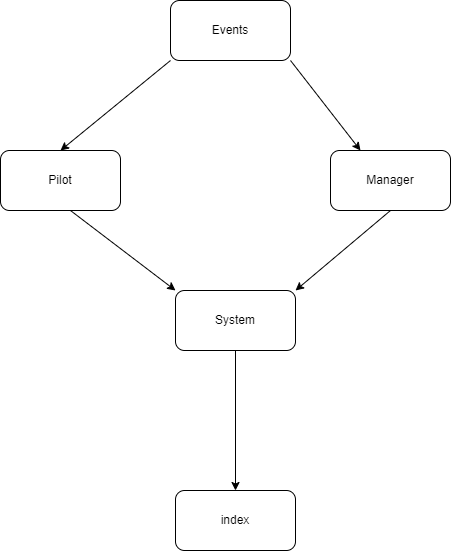

The diagram above was exported from draw.io. Its source (the exported page's mxGraphModel, read from the mxfile embedded in the PNG):
<mxGraphModel dx="1422" dy="762" grid="1" gridSize="10" guides="1" tooltips="1" connect="1" arrows="1" fold="1" page="1" pageScale="1" pageWidth="850" pageHeight="1100" math="0" shadow="0">
  <root>
    <mxCell id="0" />
    <mxCell id="1" parent="0" />
    <mxCell id="62x4O3acJ9MM1b33mj6f-1" value="Events" style="rounded=1;whiteSpace=wrap;html=1;" vertex="1" parent="1">
      <mxGeometry x="360" y="100" width="120" height="60" as="geometry" />
    </mxCell>
    <mxCell id="62x4O3acJ9MM1b33mj6f-2" value="Pilot" style="rounded=1;whiteSpace=wrap;html=1;" vertex="1" parent="1">
      <mxGeometry x="190" y="250" width="120" height="60" as="geometry" />
    </mxCell>
    <mxCell id="62x4O3acJ9MM1b33mj6f-3" value="Manager" style="rounded=1;whiteSpace=wrap;html=1;" vertex="1" parent="1">
      <mxGeometry x="520" y="250" width="120" height="60" as="geometry" />
    </mxCell>
    <mxCell id="62x4O3acJ9MM1b33mj6f-10" style="edgeStyle=orthogonalEdgeStyle;rounded=0;orthogonalLoop=1;jettySize=auto;html=1;" edge="1" parent="1" source="62x4O3acJ9MM1b33mj6f-4" target="62x4O3acJ9MM1b33mj6f-5">
      <mxGeometry relative="1" as="geometry" />
    </mxCell>
    <mxCell id="62x4O3acJ9MM1b33mj6f-4" value="System" style="rounded=1;whiteSpace=wrap;html=1;" vertex="1" parent="1">
      <mxGeometry x="365" y="390" width="120" height="60" as="geometry" />
    </mxCell>
    <mxCell id="62x4O3acJ9MM1b33mj6f-5" value="index" style="rounded=1;whiteSpace=wrap;html=1;" vertex="1" parent="1">
      <mxGeometry x="365" y="590" width="120" height="60" as="geometry" />
    </mxCell>
    <mxCell id="62x4O3acJ9MM1b33mj6f-6" value="" style="endArrow=classic;html=1;rounded=0;exitX=0;exitY=1;exitDx=0;exitDy=0;entryX=0.5;entryY=0;entryDx=0;entryDy=0;" edge="1" parent="1" source="62x4O3acJ9MM1b33mj6f-1" target="62x4O3acJ9MM1b33mj6f-2">
      <mxGeometry width="50" height="50" relative="1" as="geometry">
        <mxPoint x="180" y="200" as="sourcePoint" />
        <mxPoint x="230" y="150" as="targetPoint" />
      </mxGeometry>
    </mxCell>
    <mxCell id="62x4O3acJ9MM1b33mj6f-7" value="" style="endArrow=classic;html=1;rounded=0;exitX=1;exitY=1;exitDx=0;exitDy=0;entryX=0.25;entryY=0;entryDx=0;entryDy=0;" edge="1" parent="1" source="62x4O3acJ9MM1b33mj6f-1" target="62x4O3acJ9MM1b33mj6f-3">
      <mxGeometry width="50" height="50" relative="1" as="geometry">
        <mxPoint x="630" y="130" as="sourcePoint" />
        <mxPoint x="520" y="220" as="targetPoint" />
      </mxGeometry>
    </mxCell>
    <mxCell id="62x4O3acJ9MM1b33mj6f-8" value="" style="endArrow=classic;html=1;rounded=0;exitX=0.5;exitY=1;exitDx=0;exitDy=0;entryX=1;entryY=0;entryDx=0;entryDy=0;" edge="1" parent="1" source="62x4O3acJ9MM1b33mj6f-3" target="62x4O3acJ9MM1b33mj6f-4">
      <mxGeometry width="50" height="50" relative="1" as="geometry">
        <mxPoint x="590" y="430" as="sourcePoint" />
        <mxPoint x="660" y="520" as="targetPoint" />
      </mxGeometry>
    </mxCell>
    <mxCell id="62x4O3acJ9MM1b33mj6f-9" value="" style="endArrow=classic;html=1;rounded=0;exitX=0.583;exitY=1;exitDx=0;exitDy=0;entryX=0;entryY=0;entryDx=0;entryDy=0;exitPerimeter=0;" edge="1" parent="1" source="62x4O3acJ9MM1b33mj6f-2" target="62x4O3acJ9MM1b33mj6f-4">
      <mxGeometry width="50" height="50" relative="1" as="geometry">
        <mxPoint x="310" y="360" as="sourcePoint" />
        <mxPoint x="200" y="450" as="targetPoint" />
      </mxGeometry>
    </mxCell>
  </root>
</mxGraphModel>